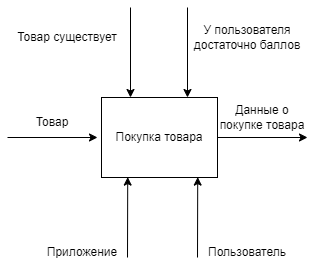

The diagram above was exported from draw.io. Its source (the exported page's mxGraphModel, read from the mxfile embedded in the PNG):
<mxGraphModel dx="1152" dy="664" grid="1" gridSize="10" guides="1" tooltips="1" connect="1" arrows="1" fold="1" page="1" pageScale="1" pageWidth="827" pageHeight="1169" math="0" shadow="0">
  <root>
    <mxCell id="0" />
    <mxCell id="1" parent="0" />
    <mxCell id="AKPioG7ch4fXghV8Uf7D-39" style="edgeStyle=orthogonalEdgeStyle;rounded=0;orthogonalLoop=1;jettySize=auto;html=1;" edge="1" parent="1" source="AKPioG7ch4fXghV8Uf7D-1">
      <mxGeometry relative="1" as="geometry">
        <mxPoint x="500" y="290" as="targetPoint" />
      </mxGeometry>
    </mxCell>
    <mxCell id="AKPioG7ch4fXghV8Uf7D-1" value="Покупка товара" style="rounded=0;whiteSpace=wrap;html=1;" vertex="1" parent="1">
      <mxGeometry x="294" y="250" width="116" height="80" as="geometry" />
    </mxCell>
    <mxCell id="AKPioG7ch4fXghV8Uf7D-5" value="" style="endArrow=classic;html=1;rounded=0;" edge="1" parent="1">
      <mxGeometry width="50" height="50" relative="1" as="geometry">
        <mxPoint x="200" y="290" as="sourcePoint" />
        <mxPoint x="290" y="290" as="targetPoint" />
      </mxGeometry>
    </mxCell>
    <mxCell id="AKPioG7ch4fXghV8Uf7D-7" value="" style="endArrow=classic;html=1;rounded=0;entryX=0.226;entryY=0.995;entryDx=0;entryDy=0;entryPerimeter=0;" edge="1" parent="1" target="AKPioG7ch4fXghV8Uf7D-1">
      <mxGeometry width="50" height="50" relative="1" as="geometry">
        <mxPoint x="320" y="410" as="sourcePoint" />
        <mxPoint x="450" y="340" as="targetPoint" />
      </mxGeometry>
    </mxCell>
    <mxCell id="AKPioG7ch4fXghV8Uf7D-9" value="Приложение" style="text;html=1;strokeColor=none;fillColor=none;align=center;verticalAlign=middle;whiteSpace=wrap;rounded=0;" vertex="1" parent="1">
      <mxGeometry x="240" y="390" width="70" height="30" as="geometry" />
    </mxCell>
    <mxCell id="AKPioG7ch4fXghV8Uf7D-11" value="Пользователь" style="text;html=1;strokeColor=none;fillColor=none;align=center;verticalAlign=middle;whiteSpace=wrap;rounded=0;" vertex="1" parent="1">
      <mxGeometry x="400" y="390" width="80" height="30" as="geometry" />
    </mxCell>
    <mxCell id="AKPioG7ch4fXghV8Uf7D-12" value="" style="endArrow=classic;html=1;rounded=0;entryX=0.226;entryY=0.995;entryDx=0;entryDy=0;entryPerimeter=0;" edge="1" parent="1">
      <mxGeometry width="50" height="50" relative="1" as="geometry">
        <mxPoint x="390" y="410" as="sourcePoint" />
        <mxPoint x="390.2160000000001" y="329.6" as="targetPoint" />
      </mxGeometry>
    </mxCell>
    <mxCell id="AKPioG7ch4fXghV8Uf7D-14" value="" style="endArrow=classic;html=1;rounded=0;entryX=0.25;entryY=0;entryDx=0;entryDy=0;" edge="1" parent="1" target="AKPioG7ch4fXghV8Uf7D-1">
      <mxGeometry width="50" height="50" relative="1" as="geometry">
        <mxPoint x="323" y="160" as="sourcePoint" />
        <mxPoint x="600" y="330" as="targetPoint" />
      </mxGeometry>
    </mxCell>
    <mxCell id="AKPioG7ch4fXghV8Uf7D-15" value="Товар существует" style="text;html=1;strokeColor=none;fillColor=none;align=center;verticalAlign=middle;whiteSpace=wrap;rounded=0;" vertex="1" parent="1">
      <mxGeometry x="200" y="160" width="120" height="60" as="geometry" />
    </mxCell>
    <mxCell id="AKPioG7ch4fXghV8Uf7D-34" value="" style="endArrow=classic;html=1;rounded=0;entryX=0.25;entryY=0;entryDx=0;entryDy=0;" edge="1" parent="1">
      <mxGeometry width="50" height="50" relative="1" as="geometry">
        <mxPoint x="380" y="160" as="sourcePoint" />
        <mxPoint x="380" y="250" as="targetPoint" />
      </mxGeometry>
    </mxCell>
    <mxCell id="AKPioG7ch4fXghV8Uf7D-35" value="У пользователя достаточно баллов" style="text;html=1;strokeColor=none;fillColor=none;align=center;verticalAlign=middle;whiteSpace=wrap;rounded=0;" vertex="1" parent="1">
      <mxGeometry x="380" y="160" width="120" height="60" as="geometry" />
    </mxCell>
    <mxCell id="AKPioG7ch4fXghV8Uf7D-37" value="Товар" style="text;html=1;strokeColor=none;fillColor=none;align=center;verticalAlign=middle;whiteSpace=wrap;rounded=0;" vertex="1" parent="1">
      <mxGeometry x="210" y="260" width="70" height="30" as="geometry" />
    </mxCell>
    <mxCell id="AKPioG7ch4fXghV8Uf7D-40" value="Данные о покупке товара" style="text;html=1;strokeColor=none;fillColor=none;align=center;verticalAlign=middle;whiteSpace=wrap;rounded=0;" vertex="1" parent="1">
      <mxGeometry x="410" y="250" width="90" height="40" as="geometry" />
    </mxCell>
  </root>
</mxGraphModel>